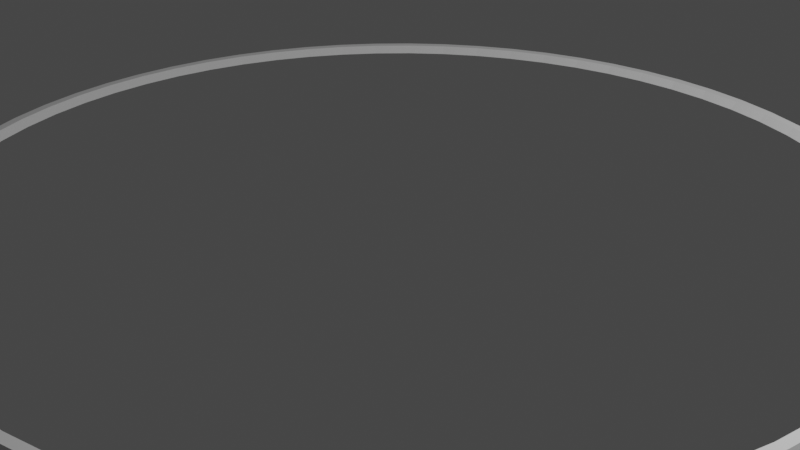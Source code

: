 # Source: ring.blend  (saved by Blender 3.6.11; exported with 4.5.12 LTS)
import bpy
from mathutils import Matrix  # noqa: F401  (used for matrix-valued properties, if any)

bpy.ops.wm.read_factory_settings(use_empty=True)
scene = bpy.context.scene
scene.name = 'Scene'

# ---- collections
col_collection = bpy.data.collections.new('Collection'); scene.collection.children.link(col_collection)

# ---- world
world_world = bpy.data.worlds.new('World'); scene.world = world_world
world_world.use_nodes = True; world_world.node_tree.nodes.clear()
_N = world_world.node_tree.nodes; _L = world_world.node_tree.links
n0 = _N.new('ShaderNodeOutputWorld'); n0.name = 'World Output'; n0.location = (300, 300)
n1 = _N.new('ShaderNodeBackground'); n1.name = 'Background'; n1.location = (10, 300)
n1.inputs[0].default_value = (0.05088, 0.05088, 0.05088, 1.0)
_L.new(n1.outputs[0], n0.inputs[0])
n0.is_active_output = True
world_world.color = (0.05088, 0.05088, 0.05088)
world_world.use_sun_shadow = False
world_world.sun_shadow_jitter_overblur = 0.0

# ---- cameras
cam_camera = bpy.data.cameras.new('Camera')
cam_camera.clip_end = 100.0
cam_camera.ortho_scale = 7.314

# ---- lights
light_light = bpy.data.lights.new('Light', 'POINT')
light_light.transmission_factor = 0.0
light_light.energy = 1000.0
light_light.shadow_soft_size = 0.1
light_light.shadow_maximum_resolution = 0.006
light_light.use_absolute_resolution = True

# ---- meshes
me_circle = bpy.data.meshes.new('Circle')
me_circle.from_pydata([(0.0, 5.0, 0.0), (-0.4901, 4.976, 0.0), (-0.9755, 4.904, 0.0), (-1.451, 4.785, 0.0), (-1.913, 4.619, 0.0), (-2.357, 4.41, 0.0), (-2.778, 4.157, 0.0), (-3.172, 3.865, 0.0), (-3.536, 3.536, 0.0), (-3.865, 3.172, 0.0), (-4.157, 2.778, 0.0), (-4.41, 2.357, 0.0), (-4.619, 1.913, 0.0), (-4.785, 1.451, 0.0), (-4.904, 0.9755, 0.0), (-4.976, 0.4901, 0.0), (-5.0, 0.0, 0.0), (-4.976, -0.4901, 0.0), (-4.904, -0.9755, 0.0), (-4.785, -1.451, 0.0), (-4.619, -1.913, 0.0), (-4.41, -2.357, 0.0), (-4.157, -2.778, 0.0), (-3.865, -3.172, 0.0), (-3.536, -3.536, 0.0), (-3.172, -3.865, 0.0), (-2.778, -4.157, 0.0), (-2.357, -4.41, 0.0), (-1.913, -4.619, 0.0), (-1.451, -4.785, 0.0), (-0.9755, -4.904, 0.0), (-0.4901, -4.976, 0.0), (0.0, -5.0, 0.0), (0.4901, -4.976, 0.0), (0.9755, -4.904, 0.0), (1.451, -4.785, 0.0), (1.913, -4.619, 0.0), (2.357, -4.41, 0.0), (2.778, -4.157, 0.0), (3.172, -3.865, 0.0), (3.536, -3.536, 0.0), (3.865, -3.172, 0.0), (4.157, -2.778, 0.0), (4.41, -2.357, 0.0), (4.619, -1.913, 0.0), (4.785, -1.451, 0.0), (4.904, -0.9755, 0.0), (4.976, -0.4901, 0.0), (5.0, 0.0, 0.0), (4.976, 0.4901, 0.0), (4.904, 0.9755, 0.0), (4.785, 1.451, 0.0), (4.619, 1.913, 0.0), (4.41, 2.357, 0.0), (4.157, 2.778, 0.0), (3.865, 3.172, 0.0), (3.536, 3.536, 0.0), (3.172, 3.865, 0.0), (2.778, 4.157, 0.0), (2.357, 4.41, 0.0), (1.913, 4.619, 0.0), (1.451, 4.785, 0.0), (0.9755, 4.904, 0.0), (0.4901, 4.976, 0.0), (0.0, 5.0, 0.5), (-0.4901, 4.976, 0.5), (-0.9755, 4.904, 0.5), (-1.451, 4.785, 0.5), (-1.913, 4.619, 0.5), (-2.357, 4.41, 0.5), (-2.778, 4.157, 0.5), (-3.172, 3.865, 0.5), (-3.536, 3.536, 0.5), (-3.865, 3.172, 0.5), (-4.157, 2.778, 0.5), (-4.41, 2.357, 0.5), (-4.619, 1.913, 0.5), (-4.785, 1.451, 0.5), (-4.904, 0.9755, 0.5), (-4.976, 0.4901, 0.5), (-5.0, 0.0, 0.5), (-4.976, -0.4901, 0.5), (-4.904, -0.9755, 0.5), (-4.785, -1.451, 0.5), (-4.619, -1.913, 0.5), (-4.41, -2.357, 0.5), (-4.157, -2.778, 0.5), (-3.865, -3.172, 0.5), (-3.536, -3.536, 0.5), (-3.172, -3.865, 0.5), (-2.778, -4.157, 0.5), (-2.357, -4.41, 0.5), (-1.913, -4.619, 0.5), (-1.451, -4.785, 0.5), (-0.9755, -4.904, 0.5), (-0.4901, -4.976, 0.5), (0.0, -5.0, 0.5), (0.4901, -4.976, 0.5), (0.9755, -4.904, 0.5), (1.451, -4.785, 0.5), (1.913, -4.619, 0.5), (2.357, -4.41, 0.5), (2.778, -4.157, 0.5), (3.172, -3.865, 0.5), (3.536, -3.536, 0.5), (3.865, -3.172, 0.5), (4.157, -2.778, 0.5), (4.41, -2.357, 0.5), (4.619, -1.913, 0.5), (4.785, -1.451, 0.5), (4.904, -0.9755, 0.5), (4.976, -0.4901, 0.5), (5.0, 0.0, 0.5), (4.976, 0.4901, 0.5), (4.904, 0.9755, 0.5), (4.785, 1.451, 0.5), (4.619, 1.913, 0.5), (4.41, 2.357, 0.5), (4.157, 2.778, 0.5), (3.865, 3.172, 0.5), (3.536, 3.536, 0.5), (3.172, 3.865, 0.5), (2.778, 4.157, 0.5), (2.357, 4.41, 0.5), (1.913, 4.619, 0.5), (1.451, 4.785, 0.5), (0.9755, 4.904, 0.5), (0.4901, 4.976, 0.5), (-4.182e-09, 4.726, 0.5), (-0.4632, 4.703, 0.5), (-0.922, 4.635, 0.5), (-1.372, 4.523, 0.5), (-1.809, 4.366, 0.5), (-2.228, 4.168, 0.5), (-2.626, 3.93, 0.5), (-2.998, 3.653, 0.5), (-3.342, 3.342, 0.5), (-3.653, 2.998, 0.5), (-3.93, 2.626, 0.5), (-4.168, 2.228, 0.5), (-4.366, 1.809, 0.5), (-4.523, 1.372, 0.5), (-4.635, 0.922, 0.5), (-4.703, 0.4632, 0.5), (-4.726, -4.08e-10, 0.5), (-4.703, -0.4632, 0.5), (-4.635, -0.922, 0.5), (-4.523, -1.372, 0.5), (-4.366, -1.809, 0.5), (-4.168, -2.228, 0.5), (-3.93, -2.626, 0.5), (-3.653, -2.998, 0.5), (-3.342, -3.342, 0.5), (-2.998, -3.653, 0.5), (-2.626, -3.93, 0.5), (-2.228, -4.168, 0.5), (-1.809, -4.366, 0.5), (-1.372, -4.523, 0.5), (-0.922, -4.635, 0.5), (-0.4632, -4.703, 0.5), (-4.182e-09, -4.726, 0.5), (0.4632, -4.703, 0.5), (0.922, -4.635, 0.5), (1.372, -4.523, 0.5), (1.809, -4.366, 0.5), (2.228, -4.168, 0.5), (2.626, -3.93, 0.5), (2.998, -3.653, 0.5), (3.342, -3.342, 0.5), (3.653, -2.998, 0.5), (3.93, -2.626, 0.5), (4.168, -2.228, 0.5), (4.366, -1.809, 0.5), (4.523, -1.372, 0.5), (4.635, -0.922, 0.5), (4.703, -0.4632, 0.5), (4.726, -4.08e-10, 0.5), (4.703, 0.4632, 0.5), (4.635, 0.922, 0.5), (4.523, 1.372, 0.5), (4.366, 1.809, 0.5), (4.168, 2.228, 0.5), (3.93, 2.626, 0.5), (3.653, 2.998, 0.5), (3.342, 3.342, 0.5), (2.998, 3.653, 0.5), (2.626, 3.93, 0.5), (2.228, 4.168, 0.5), (1.809, 4.366, 0.5), (1.372, 4.523, 0.5), (0.922, 4.635, 0.5), (0.4632, 4.703, 0.5), (-4.182e-09, 4.726, 0.0), (-0.4632, 4.703, 0.0), (-0.922, 4.635, 0.0), (-1.372, 4.523, 0.0), (-1.809, 4.366, 0.0), (-2.228, 4.168, 0.0), (-2.626, 3.93, 0.0), (-2.998, 3.653, 0.0), (-3.342, 3.342, 0.0), (-3.653, 2.998, 0.0), (-3.93, 2.626, 0.0), (-4.168, 2.228, 0.0), (-4.366, 1.809, 0.0), (-4.523, 1.372, 0.0), (-4.635, 0.922, 0.0), (-4.703, 0.4632, 0.0), (-4.726, -4.08e-10, 0.0), (-4.703, -0.4632, 0.0), (-4.635, -0.922, 0.0), (-4.523, -1.372, 0.0), (-4.366, -1.809, 0.0), (-4.168, -2.228, 0.0), (-3.93, -2.626, 0.0), (-3.653, -2.998, 0.0), (-3.342, -3.342, 0.0), (-2.998, -3.653, 0.0), (-2.626, -3.93, 0.0), (-2.228, -4.168, 0.0), (-1.809, -4.366, 0.0), (-1.372, -4.523, 0.0), (-0.922, -4.635, 0.0), (-0.4632, -4.703, 0.0), (-4.182e-09, -4.726, 0.0), (0.4632, -4.703, 0.0), (0.922, -4.635, 0.0), (1.372, -4.523, 0.0), (1.809, -4.366, 0.0), (2.228, -4.168, 0.0), (2.626, -3.93, 0.0), (2.998, -3.653, 0.0), (3.342, -3.342, 0.0), (3.653, -2.998, 0.0), (3.93, -2.626, 0.0), (4.168, -2.228, 0.0), (4.366, -1.809, 0.0), (4.523, -1.372, 0.0), (4.635, -0.922, 0.0), (4.703, -0.4632, 0.0), (4.726, -4.08e-10, 0.0), (4.703, 0.4632, 0.0), (4.635, 0.922, 0.0), (4.523, 1.372, 0.0), (4.366, 1.809, 0.0), (4.168, 2.228, 0.0), (3.93, 2.626, 0.0), (3.653, 2.998, 0.0), (3.342, 3.342, 0.0), (2.998, 3.653, 0.0), (2.626, 3.93, 0.0), (2.228, 4.168, 0.0), (1.809, 4.366, 0.0), (1.372, 4.523, 0.0), (0.922, 4.635, 0.0), (0.4632, 4.703, 0.0)], [], [(50, 114, 113, 49), (24, 88, 87, 23), (51, 115, 114, 50), (25, 89, 88, 24), (52, 116, 115, 51), (26, 90, 89, 25), (53, 117, 116, 52), (27, 91, 90, 26), (1, 65, 64, 0), (54, 118, 117, 53), (28, 92, 91, 27), (2, 66, 65, 1), (55, 119, 118, 54), (29, 93, 92, 28), (3, 67, 66, 2), (56, 120, 119, 55), (30, 94, 93, 29), (4, 68, 67, 3), (57, 121, 120, 56), (31, 95, 94, 30), (5, 69, 68, 4), (58, 122, 121, 57), (32, 96, 95, 31), (6, 70, 69, 5), (59, 123, 122, 58), (33, 97, 96, 32), (7, 71, 70, 6), (60, 124, 123, 59), (34, 98, 97, 33), (8, 72, 71, 7), (61, 125, 124, 60), (35, 99, 98, 34), (9, 73, 72, 8), (62, 126, 125, 61), (36, 100, 99, 35), (10, 74, 73, 9), (63, 127, 126, 62), (37, 101, 100, 36), (11, 75, 74, 10), (0, 64, 127, 63), (38, 102, 101, 37), (12, 76, 75, 11), (39, 103, 102, 38), (13, 77, 76, 12), (40, 104, 103, 39), (14, 78, 77, 13), (41, 105, 104, 40), (15, 79, 78, 14), (42, 106, 105, 41), (16, 80, 79, 15), (43, 107, 106, 42), (17, 81, 80, 16), (44, 108, 107, 43), (18, 82, 81, 17), (45, 109, 108, 44), (19, 83, 82, 18), (46, 110, 109, 45), (20, 84, 83, 19), (47, 111, 110, 46), (21, 85, 84, 20), (48, 112, 111, 47), (22, 86, 85, 21), (49, 113, 112, 48), (23, 87, 86, 22), (76, 140, 139, 75), (103, 167, 166, 102), (77, 141, 140, 76), (104, 168, 167, 103), (78, 142, 141, 77), (105, 169, 168, 104), (79, 143, 142, 78), (106, 170, 169, 105), (80, 144, 143, 79), (107, 171, 170, 106), (81, 145, 144, 80), (108, 172, 171, 107), (82, 146, 145, 81), (109, 173, 172, 108), (83, 147, 146, 82), (110, 174, 173, 109), (84, 148, 147, 83), (111, 175, 174, 110), (85, 149, 148, 84), (112, 176, 175, 111), (86, 150, 149, 85), (113, 177, 176, 112), (87, 151, 150, 86), (114, 178, 177, 113), (88, 152, 151, 87), (115, 179, 178, 114), (89, 153, 152, 88), (116, 180, 179, 115), (90, 154, 153, 89), (117, 181, 180, 116), (91, 155, 154, 90), (65, 129, 128, 64), (118, 182, 181, 117), (92, 156, 155, 91), (66, 130, 129, 65), (119, 183, 182, 118), (93, 157, 156, 92), (67, 131, 130, 66), (120, 184, 183, 119), (94, 158, 157, 93), (68, 132, 131, 67), (121, 185, 184, 120), (95, 159, 158, 94), (69, 133, 132, 68), (122, 186, 185, 121), (96, 160, 159, 95), (70, 134, 133, 69), (123, 187, 186, 122), (97, 161, 160, 96), (71, 135, 134, 70), (124, 188, 187, 123), (98, 162, 161, 97), (72, 136, 135, 71), (125, 189, 188, 124), (99, 163, 162, 98), (73, 137, 136, 72), (126, 190, 189, 125), (100, 164, 163, 99), (74, 138, 137, 73), (127, 191, 190, 126), (101, 165, 164, 100), (75, 139, 138, 74), (64, 128, 191, 127), (102, 166, 165, 101), (143, 207, 206, 142), (170, 234, 233, 169), (144, 208, 207, 143), (171, 235, 234, 170), (145, 209, 208, 144), (172, 236, 235, 171), (146, 210, 209, 145), (173, 237, 236, 172), (147, 211, 210, 146), (174, 238, 237, 173), (148, 212, 211, 147), (175, 239, 238, 174), (149, 213, 212, 148), (176, 240, 239, 175), (150, 214, 213, 149), (177, 241, 240, 176), (151, 215, 214, 150), (178, 242, 241, 177), (152, 216, 215, 151), (179, 243, 242, 178), (153, 217, 216, 152), (180, 244, 243, 179), (154, 218, 217, 153), (181, 245, 244, 180), (155, 219, 218, 154), (129, 193, 192, 128), (182, 246, 245, 181), (156, 220, 219, 155), (130, 194, 193, 129), (183, 247, 246, 182), (157, 221, 220, 156), (131, 195, 194, 130), (184, 248, 247, 183), (158, 222, 221, 157), (132, 196, 195, 131), (185, 249, 248, 184), (159, 223, 222, 158), (133, 197, 196, 132), (186, 250, 249, 185), (160, 224, 223, 159), (134, 198, 197, 133), (187, 251, 250, 186), (161, 225, 224, 160), (135, 199, 198, 134), (188, 252, 251, 187), (162, 226, 225, 161), (136, 200, 199, 135), (189, 253, 252, 188), (163, 227, 226, 162), (137, 201, 200, 136), (190, 254, 253, 189), (164, 228, 227, 163), (138, 202, 201, 137), (191, 255, 254, 190), (165, 229, 228, 164), (139, 203, 202, 138), (128, 192, 255, 191), (166, 230, 229, 165), (140, 204, 203, 139), (167, 231, 230, 166), (141, 205, 204, 140), (168, 232, 231, 167), (142, 206, 205, 141), (169, 233, 232, 168)])
_uv = me_circle.uv_layers.new(name='UVMap')
_uv.uv.foreach_set('vector', [0.0, 0.0, 0.0, 0.0, 0.0, 0.0, 0.0, 0.0, 0.0, 0.0, 0.0, 0.0, 0.0, 0.0, 0.0, 0.0, 0.0, 0.0, 0.0, 0.0, 0.0, 0.0, 0.0, 0.0, 0.0, 0.0, 0.0, 0.0, 0.0, 0.0, 0.0, 0.0, 0.0, 0.0, 0.0, 0.0, 0.0, 0.0, 0.0, 0.0, 0.0, 0.0, 0.0, 0.0, 0.0, 0.0, 0.0, 0.0, 0.0, 0.0, 0.0, 0.0, 0.0, 0.0, 0.0, 0.0, 0.0, 0.0, 0.0, 0.0, 0.0, 0.0, 0.0, 0.0, 0.0, 0.0, 0.0, 0.0, 0.0, 0.0, 0.0, 0.0, 0.0, 0.0, 0.0, 0.0, 0.0, 0.0, 0.0, 0.0, 0.0, 0.0, 0.0, 0.0, 0.0, 0.0, 0.0, 0.0, 0.0, 0.0, 0.0, 0.0, 0.0, 0.0, 0.0, 0.0, 0.0, 0.0, 0.0, 0.0, 0.0, 0.0, 0.0, 0.0, 0.0, 0.0, 0.0, 0.0, 0.0, 0.0, 0.0, 0.0, 0.0, 0.0, 0.0, 0.0, 0.0, 0.0, 0.0, 0.0, 0.0, 0.0, 0.0, 0.0, 0.0, 0.0, 0.0, 0.0, 0.0, 0.0, 0.0, 0.0, 0.0, 0.0, 0.0, 0.0, 0.0, 0.0, 0.0, 0.0, 0.0, 0.0, 0.0, 0.0, 0.0, 0.0, 0.0, 0.0, 0.0, 0.0, 0.0, 0.0, 0.0, 0.0, 0.0, 0.0, 0.0, 0.0, 0.0, 0.0, 0.0, 0.0, 0.0, 0.0, 0.0, 0.0, 0.0, 0.0, 0.0, 0.0, 0.0, 0.0, 0.0, 0.0, 0.0, 0.0, 0.0, 0.0, 0.0, 0.0, 0.0, 0.0, 0.0, 0.0, 0.0, 0.0, 0.0, 0.0, 0.0, 0.0, 0.0, 0.0, 0.0, 0.0, 0.0, 0.0, 0.0, 0.0, 0.0, 0.0, 0.0, 0.0, 0.0, 0.0, 0.0, 0.0, 0.0, 0.0, 0.0, 0.0, 0.0, 0.0, 0.0, 0.0, 0.0, 0.0, 0.0, 0.0, 0.0, 0.0, 0.0, 0.0, 0.0, 0.0, 0.0, 0.0, 0.0, 0.0, 0.0, 0.0, 0.0, 0.0, 0.0, 0.0, 0.0, 0.0, 0.0, 0.0, 0.0, 0.0, 0.0, 0.0, 0.0, 0.0, 0.0, 0.0, 0.0, 0.0, 0.0, 0.0, 0.0, 0.0, 0.0, 0.0, 0.0, 0.0, 0.0, 0.0, 0.0, 0.0, 0.0, 0.0, 0.0, 0.0, 0.0, 0.0, 0.0, 0.0, 0.0, 0.0, 0.0, 0.0, 0.0, 0.0, 0.0, 0.0, 0.0, 0.0, 0.0, 0.0, 0.0, 0.0, 0.0, 0.0, 0.0, 0.0, 0.0, 0.0, 0.0, 0.0, 0.0, 0.0, 0.0, 0.0, 0.0, 0.0, 0.0, 0.0, 0.0, 0.0, 0.0, 0.0, 0.0, 0.0, 0.0, 0.0, 0.0, 0.0, 0.0, 0.0, 0.0, 0.0, 0.0, 0.0, 0.0, 0.0, 0.0, 0.0, 0.0, 0.0, 0.0, 0.0, 0.0, 0.0, 0.0, 0.0, 0.0, 0.0, 0.0, 0.0, 0.0, 0.0, 0.0, 0.0, 0.0, 0.0, 0.0, 0.0, 0.0, 0.0, 0.0, 0.0, 0.0, 0.0, 0.0, 0.0, 0.0, 0.0, 0.0, 0.0, 0.0, 0.0, 0.0, 0.0, 0.0, 0.0, 0.0, 0.0, 0.0, 0.0, 0.0, 0.0, 0.0, 0.0, 0.0, 0.0, 0.0, 0.0, 0.0, 0.0, 0.0, 0.0, 0.0, 0.0, 0.0, 0.0, 0.0, 0.0, 0.0, 0.0, 0.0, 0.0, 0.0, 0.0, 0.0, 0.0, 0.0, 0.0, 0.0, 0.0, 0.0, 0.0, 0.0, 0.0, 0.0, 0.0, 0.0, 0.0, 0.0, 0.0, 0.0, 0.0, 0.0, 0.0, 0.0, 0.0, 0.0, 0.0, 0.0, 0.0, 0.0, 0.0, 0.0, 0.0, 0.0, 0.0, 0.0, 0.0, 0.0, 0.0, 0.0, 0.0, 0.0, 0.0, 0.0, 0.0, 0.0, 0.0, 0.0, 0.0, 0.0, 0.0, 0.0, 0.0, 0.0, 0.0, 0.0, 0.0, 0.0, 0.0, 0.0, 0.0, 0.0, 0.0, 0.0, 0.0, 0.0, 0.0, 0.0, 0.0, 0.0, 0.0, 0.0, 0.0, 0.0, 0.0, 0.0, 0.0, 0.0, 0.0, 0.0, 0.0, 0.0, 0.0, 0.0, 0.0, 0.0, 0.0, 0.0, 0.0, 0.0, 0.0, 0.0, 0.0, 0.0, 0.0, 0.0, 0.0, 0.0, 0.0, 0.0, 0.0, 0.0, 0.0, 0.0, 0.0, 0.0, 0.0, 0.0, 0.0, 0.0, 0.0, 0.0, 0.0, 0.0, 0.0, 0.0, 0.0, 0.0, 0.0, 0.0, 0.0, 0.0, 0.0, 0.0, 0.0, 0.0, 0.0, 0.0, 0.0, 0.0, 0.0, 0.0, 0.0, 0.0, 0.0, 0.0, 0.0, 0.0, 0.0, 0.0, 0.0, 0.0, 0.0, 0.0, 0.0, 0.0, 0.0, 0.0, 0.0, 0.0, 0.0, 0.0, 0.0, 0.0, 0.0, 0.0, 0.0, 0.0, 0.0, 0.0, 0.0, 0.0, 0.0, 0.0, 0.0, 0.0, 0.0, 0.0, 0.0, 0.0, 0.0, 0.0, 0.0, 0.0, 0.0, 0.0, 0.0, 0.0, 0.0, 0.0, 0.0, 0.0, 0.0, 0.0, 0.0, 0.0, 0.0, 0.0, 0.0, 0.0, 0.0, 0.0, 0.0, 0.0, 0.0, 0.0, 0.0, 0.0, 0.0, 0.0, 0.0, 0.0, 0.0, 0.0, 0.0, 0.0, 0.0, 0.0, 0.0, 0.0, 0.0, 0.0, 0.0, 0.0, 0.0, 0.0, 0.0, 0.0, 0.0, 0.0, 0.0, 0.0, 0.0, 0.0, 0.0, 0.0, 0.0, 0.0, 0.0, 0.0, 0.0, 0.0, 0.0, 0.0, 0.0, 0.0, 0.0, 0.0, 0.0, 0.0, 0.0, 0.0, 0.0, 0.0, 0.0, 0.0, 0.0, 0.0, 0.0, 0.0, 0.0, 0.0, 0.0, 0.0, 0.0, 0.0, 0.0, 0.0, 0.0, 0.0, 0.0, 0.0, 0.0, 0.0, 0.0, 0.0, 0.0, 0.0, 0.0, 0.0, 0.0, 0.0, 0.0, 0.0, 0.0, 0.0, 0.0, 0.0, 0.0, 0.0, 0.0, 0.0, 0.0, 0.0, 0.0, 0.0, 0.0, 0.0, 0.0, 0.0, 0.0, 0.0, 0.0, 0.0, 0.0, 0.0, 0.0, 0.0, 0.0, 0.0, 0.0, 0.0, 0.0, 0.0, 0.0, 0.0, 0.0, 0.0, 0.0, 0.0, 0.0, 0.0, 0.0, 0.0, 0.0, 0.0, 0.0, 0.0, 0.0, 0.0, 0.0, 0.0, 0.0, 0.0, 0.0, 0.0, 0.0, 0.0, 0.0, 0.0, 0.0, 0.0, 0.0, 0.0, 0.0, 0.0, 0.0, 0.0, 0.0, 0.0, 0.0, 0.0, 0.0, 0.0, 0.0, 0.0, 0.0, 0.0, 0.0, 0.0, 0.0, 0.0, 0.0, 0.0, 0.0, 0.0, 0.0, 0.0, 0.0, 0.0, 0.0, 0.0, 0.0, 0.0, 0.0, 0.0, 0.0, 0.0, 0.0, 0.0, 0.0, 0.0, 0.0, 0.0, 0.0, 0.0, 0.0, 0.0, 0.0, 0.0, 0.0, 0.0, 0.0, 0.0, 0.0, 0.0, 0.0, 0.0, 0.0, 0.0, 0.0, 0.0, 0.0, 0.0, 0.0, 0.0, 0.0, 0.0, 0.0, 0.0, 0.0, 0.0, 0.0, 0.0, 0.0, 0.0, 0.0, 0.0, 0.0, 0.0, 0.0, 0.0, 0.0, 0.0, 0.0, 0.0, 0.0, 0.0, 0.0, 0.0, 0.0, 0.0, 0.0, 0.0, 0.0, 0.0, 0.0, 0.0, 0.0, 0.0, 0.0, 0.0, 0.0, 0.0, 0.0, 0.0, 0.0, 0.0, 0.0, 0.0, 0.0, 0.0, 0.0, 0.0, 0.0, 0.0, 0.0, 0.0, 0.0, 0.0, 0.0, 0.0, 0.0, 0.0, 0.0, 0.0, 0.0, 0.0, 0.0, 0.0, 0.0, 0.0, 0.0, 0.0, 0.0, 0.0, 0.0, 0.0, 0.0, 0.0, 0.0, 0.0, 0.0, 0.0, 0.0, 0.0, 0.0, 0.0, 0.0, 0.0, 0.0, 0.0, 0.0, 0.0, 0.0, 0.0, 0.0, 0.0, 0.0, 0.0, 0.0, 0.0, 0.0, 0.0, 0.0, 0.0, 0.0, 0.0, 0.0, 0.0, 0.0, 0.0, 0.0, 0.0, 0.0, 0.0, 0.0, 0.0, 0.0, 0.0, 0.0, 0.0, 0.0, 0.0, 0.0, 0.0, 0.0, 0.0, 0.0, 0.0, 0.0, 0.0, 0.0, 0.0, 0.0, 0.0, 0.0, 0.0, 0.0, 0.0, 0.0, 0.0, 0.0, 0.0, 0.0, 0.0, 0.0, 0.0, 0.0, 0.0, 0.0, 0.0, 0.0, 0.0, 0.0, 0.0, 0.0, 0.0, 0.0, 0.0, 0.0, 0.0, 0.0, 0.0, 0.0, 0.0, 0.0, 0.0, 0.0, 0.0, 0.0, 0.0, 0.0, 0.0, 0.0, 0.0, 0.0, 0.0, 0.0, 0.0, 0.0, 0.0, 0.0, 0.0, 0.0, 0.0, 0.0, 0.0, 0.0, 0.0, 0.0, 0.0, 0.0, 0.0, 0.0, 0.0, 0.0, 0.0, 0.0, 0.0, 0.0, 0.0, 0.0, 0.0, 0.0, 0.0, 0.0, 0.0, 0.0, 0.0, 0.0, 0.0, 0.0, 0.0, 0.0, 0.0, 0.0, 0.0, 0.0, 0.0, 0.0, 0.0, 0.0, 0.0, 0.0, 0.0, 0.0, 0.0, 0.0, 0.0, 0.0, 0.0, 0.0, 0.0, 0.0, 0.0, 0.0, 0.0, 0.0, 0.0, 0.0, 0.0, 0.0, 0.0, 0.0, 0.0, 0.0, 0.0, 0.0, 0.0, 0.0, 0.0, 0.0, 0.0, 0.0, 0.0, 0.0, 0.0, 0.0, 0.0, 0.0, 0.0, 0.0, 0.0, 0.0, 0.0, 0.0, 0.0, 0.0, 0.0, 0.0, 0.0, 0.0, 0.0, 0.0, 0.0, 0.0, 0.0, 0.0, 0.0, 0.0, 0.0, 0.0, 0.0, 0.0, 0.0, 0.0, 0.0, 0.0, 0.0, 0.0, 0.0, 0.0, 0.0, 0.0, 0.0, 0.0, 0.0, 0.0, 0.0, 0.0, 0.0, 0.0, 0.0, 0.0, 0.0, 0.0, 0.0, 0.0, 0.0, 0.0, 0.0, 0.0, 0.0, 0.0, 0.0, 0.0, 0.0, 0.0, 0.0, 0.0, 0.0, 0.0, 0.0, 0.0, 0.0, 0.0, 0.0, 0.0, 0.0, 0.0, 0.0, 0.0, 0.0, 0.0, 0.0, 0.0, 0.0, 0.0, 0.0, 0.0, 0.0, 0.0, 0.0, 0.0, 0.0, 0.0, 0.0, 0.0, 0.0, 0.0, 0.0, 0.0, 0.0, 0.0, 0.0, 0.0, 0.0, 0.0, 0.0, 0.0, 0.0, 0.0, 0.0, 0.0, 0.0, 0.0, 0.0, 0.0, 0.0, 0.0, 0.0, 0.0, 0.0, 0.0, 0.0, 0.0, 0.0, 0.0, 0.0, 0.0, 0.0, 0.0, 0.0, 0.0, 0.0, 0.0, 0.0, 0.0, 0.0, 0.0, 0.0, 0.0, 0.0, 0.0, 0.0, 0.0, 0.0, 0.0, 0.0, 0.0, 0.0, 0.0, 0.0, 0.0, 0.0, 0.0, 0.0, 0.0, 0.0, 0.0, 0.0, 0.0, 0.0, 0.0, 0.0, 0.0, 0.0, 0.0, 0.0, 0.0, 0.0, 0.0, 0.0, 0.0, 0.0, 0.0, 0.0, 0.0, 0.0, 0.0, 0.0, 0.0, 0.0, 0.0, 0.0, 0.0, 0.0, 0.0, 0.0, 0.0, 0.0, 0.0, 0.0, 0.0, 0.0, 0.0, 0.0, 0.0, 0.0, 0.0, 0.0, 0.0, 0.0, 0.0, 0.0, 0.0, 0.0, 0.0, 0.0, 0.0, 0.0, 0.0, 0.0, 0.0, 0.0, 0.0, 0.0, 0.0, 0.0, 0.0, 0.0, 0.0, 0.0, 0.0, 0.0, 0.0, 0.0, 0.0, 0.0, 0.0, 0.0, 0.0, 0.0, 0.0, 0.0, 0.0, 0.0, 0.0, 0.0, 0.0, 0.0, 0.0, 0.0, 0.0, 0.0, 0.0, 0.0, 0.0, 0.0, 0.0, 0.0, 0.0, 0.0, 0.0, 0.0, 0.0, 0.0, 0.0, 0.0, 0.0, 0.0, 0.0, 0.0, 0.0, 0.0, 0.0, 0.0, 0.0, 0.0, 0.0, 0.0, 0.0, 0.0, 0.0, 0.0, 0.0, 0.0, 0.0, 0.0, 0.0, 0.0, 0.0, 0.0, 0.0, 0.0, 0.0, 0.0, 0.0, 0.0, 0.0, 0.0, 0.0, 0.0, 0.0, 0.0, 0.0, 0.0, 0.0, 0.0, 0.0, 0.0, 0.0, 0.0, 0.0, 0.0, 0.0, 0.0, 0.0, 0.0, 0.0, 0.0, 0.0, 0.0, 0.0, 0.0, 0.0, 0.0, 0.0, 0.0, 0.0, 0.0, 0.0, 0.0, 0.0, 0.0, 0.0, 0.0, 0.0, 0.0, 0.0, 0.0, 0.0, 0.0, 0.0, 0.0, 0.0, 0.0, 0.0, 0.0, 0.0, 0.0, 0.0, 0.0, 0.0, 0.0, 0.0, 0.0, 0.0, 0.0, 0.0, 0.0, 0.0, 0.0, 0.0, 0.0, 0.0, 0.0, 0.0, 0.0, 0.0, 0.0, 0.0, 0.0, 0.0, 0.0, 0.0, 0.0, 0.0, 0.0, 0.0, 0.0, 0.0, 0.0, 0.0, 0.0, 0.0, 0.0, 0.0, 0.0, 0.0, 0.0, 0.0, 0.0, 0.0, 0.0, 0.0, 0.0, 0.0, 0.0, 0.0, 0.0, 0.0, 0.0, 0.0, 0.0, 0.0, 0.0, 0.0, 0.0, 0.0, 0.0, 0.0, 0.0, 0.0, 0.0, 0.0, 0.0, 0.0, 0.0, 0.0, 0.0, 0.0, 0.0, 0.0, 0.0, 0.0, 0.0, 0.0, 0.0, 0.0, 0.0, 0.0, 0.0, 0.0, 0.0, 0.0, 0.0, 0.0, 0.0, 0.0, 0.0, 0.0, 0.0, 0.0, 0.0, 0.0, 0.0, 0.0, 0.0, 0.0, 0.0, 0.0, 0.0, 0.0, 0.0, 0.0, 0.0, 0.0, 0.0, 0.0, 0.0, 0.0, 0.0, 0.0, 0.0, 0.0, 0.0, 0.0, 0.0, 0.0, 0.0, 0.0, 0.0, 0.0, 0.0, 0.0, 0.0, 0.0, 0.0, 0.0, 0.0, 0.0, 0.0, 0.0, 0.0, 0.0, 0.0, 0.0, 0.0, 0.0, 0.0, 0.0, 0.0, 0.0, 0.0, 0.0, 0.0, 0.0, 0.0, 0.0, 0.0, 0.0, 0.0, 0.0, 0.0, 0.0, 0.0, 0.0, 0.0, 0.0, 0.0, 0.0, 0.0, 0.0, 0.0, 0.0, 0.0, 0.0, 0.0, 0.0, 0.0, 0.0, 0.0, 0.0])
me_circle.update()

# ---- objects
ob_light = bpy.data.objects.new('Light', light_light)
ob_camera = bpy.data.objects.new('Camera', cam_camera)
ob_circle = bpy.data.objects.new('Circle', me_circle)

# ---- transforms, parenting, visibility, modifiers, constraints
ob_light.location = (4.076, 1.005, 5.904)
ob_light.rotation_euler = (0.6503, 0.05522, 1.866)
ob_light.lock_rotations_4d = False
ob_light.empty_display_type = 'ARROWS'
ob_light.color = (0.0, 0.0, 0.0, 0.0)
ob_light.lineart.crease_threshold = 0.0
ob_camera.location = (7.359, -6.926, 4.958)
ob_camera.rotation_euler = (1.109, 0.0, 0.8149)
ob_camera.lock_rotations_4d = False
ob_camera.empty_display_type = 'ARROWS'
ob_camera.color = (0.0, 0.0, 0.0, 0.0)
ob_camera.display_type = 'WIRE'
ob_camera.lineart.crease_threshold = 0.0
ob_circle.location = (0.0, 0.0, 0.0)
_m = ob_circle.modifiers.new('Smooth', 'SMOOTH')
_m.factor = 1.997
_m.iterations = 2

# ---- collection membership
col_collection.objects.link(ob_light)
col_collection.objects.link(ob_camera)
col_collection.objects.link(ob_circle)

# ---- scene / render settings (as saved in the file)
scene.camera = ob_camera
scene.frame_start = 1; scene.frame_end = 250; scene.frame_set(1)
scene.render.engine = 'BLENDER_EEVEE_NEXT'
scene.cycles.sampling_pattern = 'TABULATED_SOBOL'
scene.view_settings.view_transform = 'Filmic'
bpy.context.view_layer.update()
